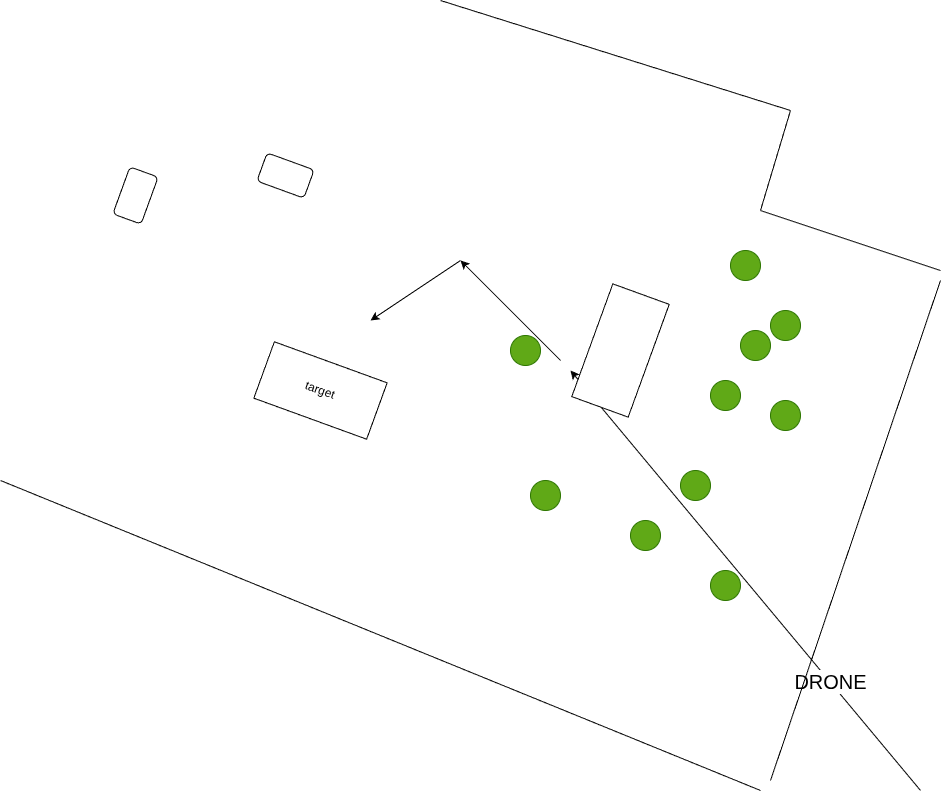

The diagram above was exported from draw.io. Its source (the exported page's mxGraphModel, read from the mxfile embedded in the PNG):
<mxGraphModel dx="1712" dy="938" grid="1" gridSize="10" guides="1" tooltips="1" connect="1" arrows="1" fold="1" page="1" pageScale="1" pageWidth="850" pageHeight="1100" math="0" shadow="0">
  <root>
    <mxCell id="0" />
    <mxCell id="1" parent="0" />
    <mxCell id="0QjJYwKRMmSEJtp6eMRn-1" parent="1" style="rounded=0;whiteSpace=wrap;html=1;rotation=20;" value="target" vertex="1">
      <mxGeometry height="60" width="120" x="460" y="600" as="geometry" />
    </mxCell>
    <mxCell id="0QjJYwKRMmSEJtp6eMRn-4" edge="1" parent="1" style="endArrow=classic;html=1;rounded=0;" value="">
      <mxGeometry height="50" relative="1" width="50" as="geometry">
        <mxPoint x="1120" y="1030" as="sourcePoint" />
        <mxPoint x="770" y="610" as="targetPoint" />
      </mxGeometry>
    </mxCell>
    <mxCell id="0QjJYwKRMmSEJtp6eMRn-5" connectable="0" parent="0QjJYwKRMmSEJtp6eMRn-4" style="edgeLabel;html=1;align=center;verticalAlign=middle;resizable=0;points=[];" value="&lt;font style=&quot;font-size: 20px;&quot;&gt;DRONE&lt;/font&gt;" vertex="1">
      <mxGeometry relative="1" x="-0.48" y="-1" as="geometry">
        <mxPoint as="offset" />
      </mxGeometry>
    </mxCell>
    <mxCell id="0QjJYwKRMmSEJtp6eMRn-8" parent="1" style="rounded=1;whiteSpace=wrap;html=1;roundedPerimeter=1;rotation=20;" value="" vertex="1">
      <mxGeometry height="30" width="50" x="460" y="400" as="geometry" />
    </mxCell>
    <mxCell id="0QjJYwKRMmSEJtp6eMRn-10" parent="1" style="rounded=0;whiteSpace=wrap;html=1;rotation=110;" value="" vertex="1">
      <mxGeometry height="60" width="120" x="760.0021615469246" y="560.0019872231173" as="geometry" />
    </mxCell>
    <mxCell id="0QjJYwKRMmSEJtp6eMRn-11" parent="1" style="ellipse;whiteSpace=wrap;html=1;shapeInside=1;aspect=fixed;fillColor=#60a917;fontColor=#ffffff;strokeColor=#2D7600;" value=" " vertex="1">
      <mxGeometry height="30" width="30" x="710" y="575" as="geometry" />
    </mxCell>
    <mxCell id="0QjJYwKRMmSEJtp6eMRn-12" parent="1" style="rounded=1;whiteSpace=wrap;html=1;roundedPerimeter=1;rotation=110;" value="" vertex="1">
      <mxGeometry height="30" width="50" x="310.0026176695327" y="419.99589289493036" as="geometry" />
    </mxCell>
    <mxCell id="0QjJYwKRMmSEJtp6eMRn-13" parent="1" style="ellipse;whiteSpace=wrap;html=1;shapeInside=1;aspect=fixed;fillColor=#60a917;fontColor=#ffffff;strokeColor=#2D7600;" value=" " vertex="1">
      <mxGeometry height="30" width="30" x="730" y="720" as="geometry" />
    </mxCell>
    <mxCell id="0QjJYwKRMmSEJtp6eMRn-14" parent="1" style="ellipse;whiteSpace=wrap;html=1;shapeInside=1;aspect=fixed;fillColor=#60a917;fontColor=#ffffff;strokeColor=#2D7600;" value=" " vertex="1">
      <mxGeometry height="30" width="30" x="830" y="760" as="geometry" />
    </mxCell>
    <mxCell id="0QjJYwKRMmSEJtp6eMRn-15" parent="1" style="ellipse;whiteSpace=wrap;html=1;shapeInside=1;aspect=fixed;fillColor=#60a917;fontColor=#ffffff;strokeColor=#2D7600;" value=" " vertex="1">
      <mxGeometry height="30" width="30" x="880" y="710" as="geometry" />
    </mxCell>
    <mxCell id="0QjJYwKRMmSEJtp6eMRn-16" parent="1" style="ellipse;whiteSpace=wrap;html=1;shapeInside=1;aspect=fixed;fillColor=#60a917;fontColor=#ffffff;strokeColor=#2D7600;" value=" " vertex="1">
      <mxGeometry height="30" width="30" x="910" y="620" as="geometry" />
    </mxCell>
    <mxCell id="0QjJYwKRMmSEJtp6eMRn-17" parent="1" style="ellipse;whiteSpace=wrap;html=1;shapeInside=1;aspect=fixed;fillColor=#60a917;fontColor=#ffffff;strokeColor=#2D7600;" value=" " vertex="1">
      <mxGeometry height="30" width="30" x="940" y="570" as="geometry" />
    </mxCell>
    <mxCell id="0QjJYwKRMmSEJtp6eMRn-19" parent="1" style="ellipse;whiteSpace=wrap;html=1;shapeInside=1;aspect=fixed;fillColor=#60a917;fontColor=#ffffff;strokeColor=#2D7600;" value=" " vertex="1">
      <mxGeometry height="30" width="30" x="910" y="810" as="geometry" />
    </mxCell>
    <mxCell id="0QjJYwKRMmSEJtp6eMRn-20" parent="1" style="ellipse;whiteSpace=wrap;html=1;shapeInside=1;aspect=fixed;fillColor=#60a917;fontColor=#ffffff;strokeColor=#2D7600;" value=" " vertex="1">
      <mxGeometry height="30" width="30" x="970" y="640" as="geometry" />
    </mxCell>
    <mxCell id="0QjJYwKRMmSEJtp6eMRn-21" parent="1" style="ellipse;whiteSpace=wrap;html=1;shapeInside=1;aspect=fixed;fillColor=#60a917;fontColor=#ffffff;strokeColor=#2D7600;" value=" " vertex="1">
      <mxGeometry height="30" width="30" x="970" y="550" as="geometry" />
    </mxCell>
    <mxCell id="0QjJYwKRMmSEJtp6eMRn-22" parent="1" style="ellipse;whiteSpace=wrap;html=1;shapeInside=1;aspect=fixed;fillColor=#60a917;fontColor=#ffffff;strokeColor=#2D7600;" value=" " vertex="1">
      <mxGeometry height="30" width="30" x="930" y="490" as="geometry" />
    </mxCell>
    <mxCell id="0QjJYwKRMmSEJtp6eMRn-23" edge="1" parent="1" style="endArrow=none;html=1;rounded=0;" value="">
      <mxGeometry height="50" relative="1" width="50" as="geometry">
        <mxPoint x="200" y="720" as="sourcePoint" />
        <mxPoint x="960" y="1030" as="targetPoint" />
      </mxGeometry>
    </mxCell>
    <mxCell id="0QjJYwKRMmSEJtp6eMRn-24" edge="1" parent="1" style="endArrow=none;html=1;rounded=0;" value="">
      <mxGeometry height="50" relative="1" width="50" as="geometry">
        <mxPoint x="970" y="1020" as="sourcePoint" />
        <mxPoint x="1140" y="520" as="targetPoint" />
      </mxGeometry>
    </mxCell>
    <mxCell id="0QjJYwKRMmSEJtp6eMRn-25" edge="1" parent="1" style="endArrow=none;html=1;rounded=0;" value="">
      <mxGeometry height="50" relative="1" width="50" as="geometry">
        <mxPoint x="1140" y="510" as="sourcePoint" />
        <mxPoint x="960" y="450" as="targetPoint" />
      </mxGeometry>
    </mxCell>
    <mxCell id="0QjJYwKRMmSEJtp6eMRn-26" edge="1" parent="1" style="endArrow=none;html=1;rounded=0;" value="">
      <mxGeometry height="50" relative="1" width="50" as="geometry">
        <mxPoint x="960" y="450" as="sourcePoint" />
        <mxPoint x="990" y="350" as="targetPoint" />
      </mxGeometry>
    </mxCell>
    <mxCell id="0QjJYwKRMmSEJtp6eMRn-27" edge="1" parent="1" style="endArrow=none;html=1;rounded=0;" value="">
      <mxGeometry height="50" relative="1" width="50" as="geometry">
        <mxPoint x="990" y="350" as="sourcePoint" />
        <mxPoint x="640" y="240" as="targetPoint" />
      </mxGeometry>
    </mxCell>
    <mxCell id="0QjJYwKRMmSEJtp6eMRn-28" edge="1" parent="1" style="endArrow=classic;html=1;rounded=0;" value="">
      <mxGeometry height="50" relative="1" width="50" as="geometry">
        <mxPoint x="760" y="600" as="sourcePoint" />
        <mxPoint x="660" y="500" as="targetPoint" />
      </mxGeometry>
    </mxCell>
    <mxCell id="0QjJYwKRMmSEJtp6eMRn-29" edge="1" parent="1" style="endArrow=classic;html=1;rounded=0;" value="">
      <mxGeometry height="50" relative="1" width="50" as="geometry">
        <mxPoint x="660" y="500" as="sourcePoint" />
        <mxPoint x="570" y="560" as="targetPoint" />
      </mxGeometry>
    </mxCell>
  </root>
</mxGraphModel>